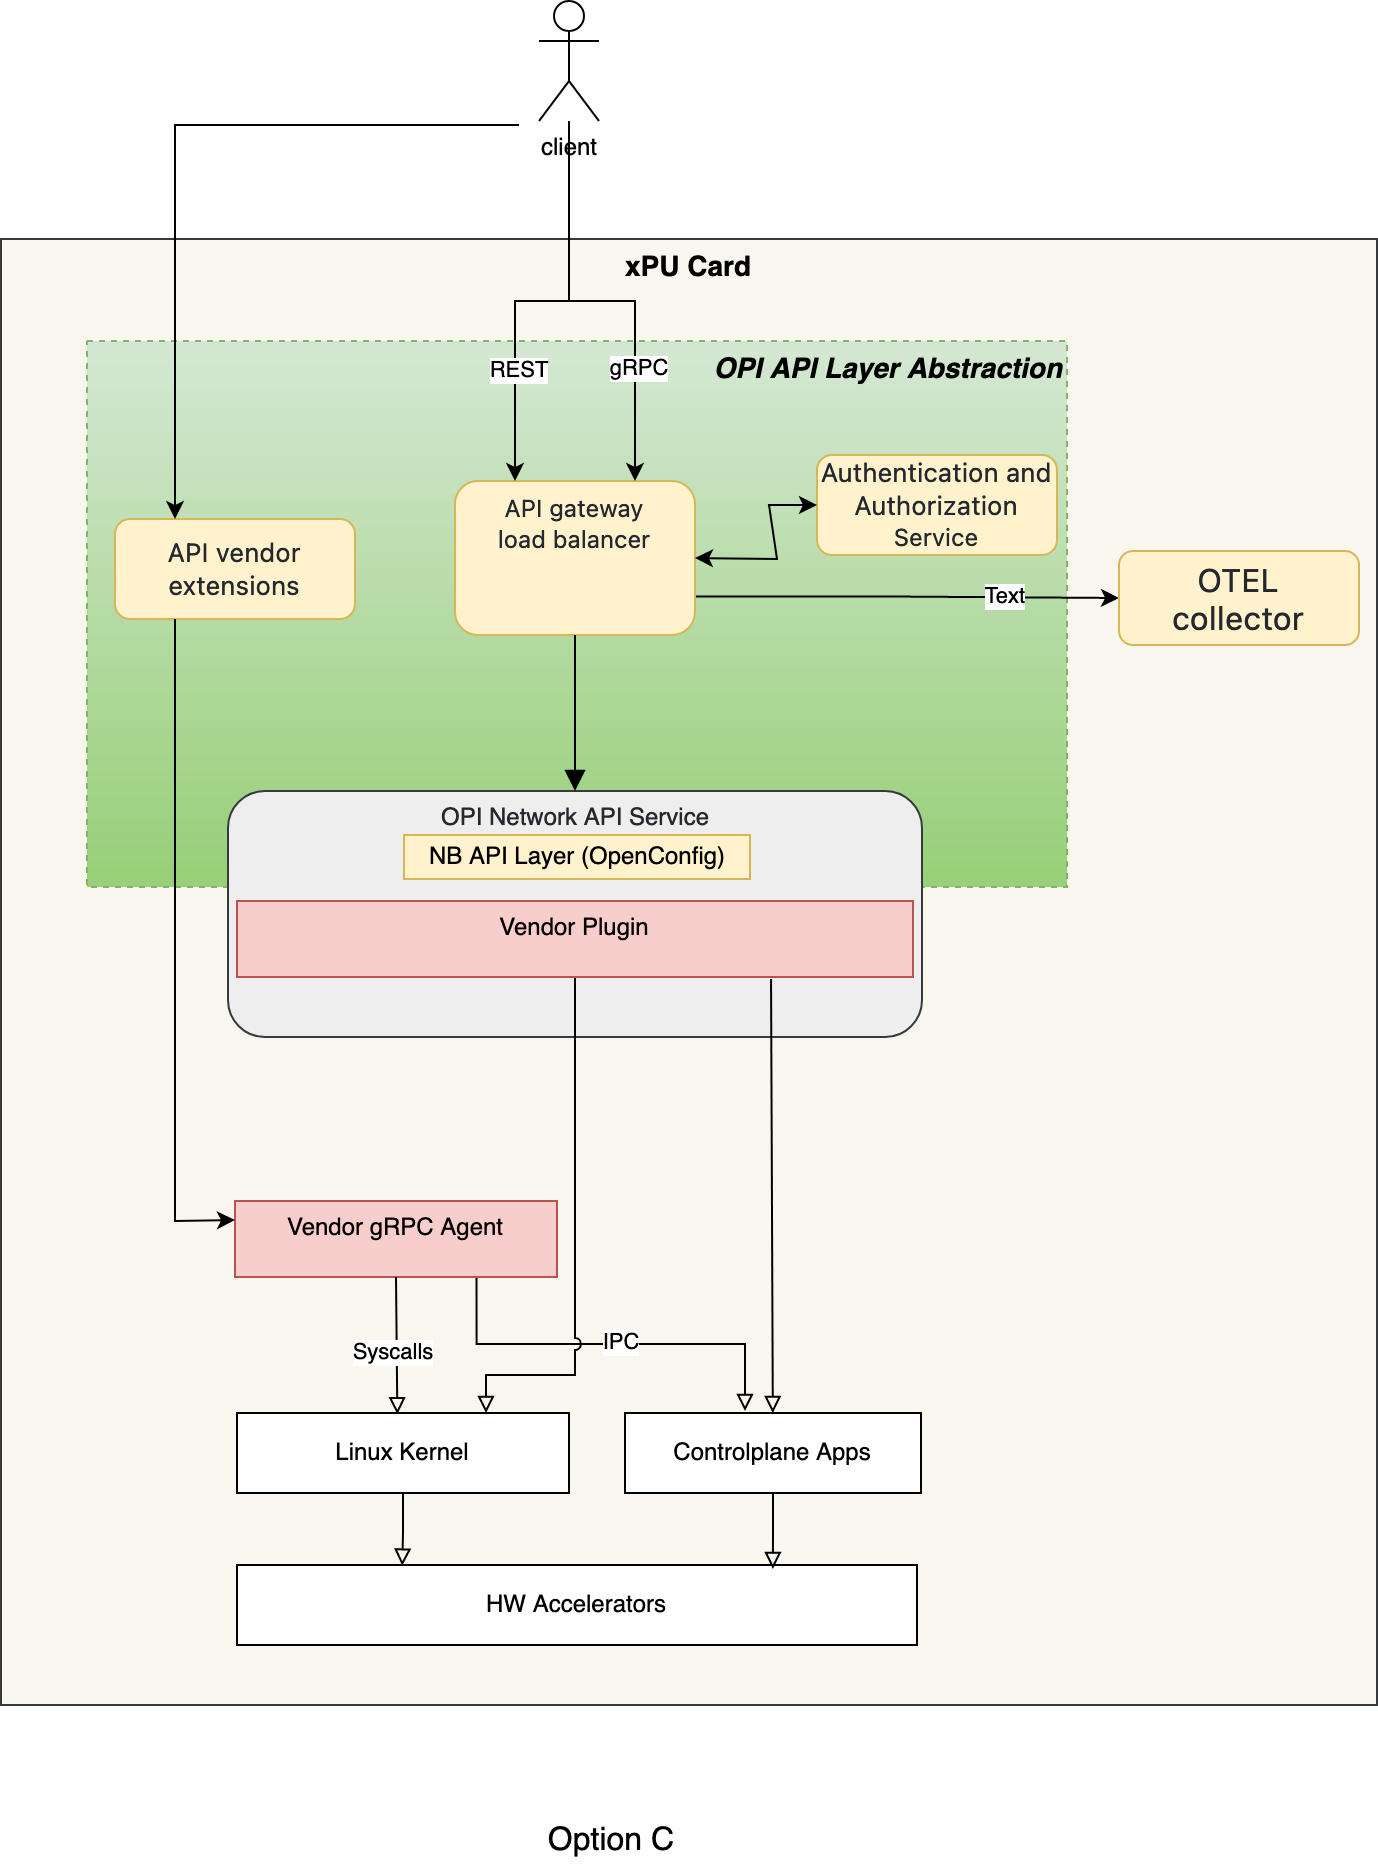

The diagram above was exported from draw.io. Its source (the exported page's mxGraphModel, read from the mxfile embedded in the PNG):
<mxGraphModel dx="1788" dy="1853" grid="0" gridSize="10" guides="1" tooltips="1" connect="1" arrows="1" fold="1" page="1" pageScale="1" pageWidth="827" pageHeight="1169" math="0" shadow="0">
  <root>
    <mxCell id="oKXGRnFkAFJVRn48K6kJ-0" />
    <mxCell id="oKXGRnFkAFJVRn48K6kJ-1" parent="oKXGRnFkAFJVRn48K6kJ-0" />
    <mxCell id="oKXGRnFkAFJVRn48K6kJ-2" value="xPU Card" style="rounded=0;whiteSpace=wrap;html=1;fillColor=#f9f7ed;strokeColor=#36393d;verticalAlign=top;fontStyle=1;fontSize=14;" parent="oKXGRnFkAFJVRn48K6kJ-1" vertex="1">
      <mxGeometry x="-757" y="-935" width="688" height="733" as="geometry" />
    </mxCell>
    <mxCell id="oKXGRnFkAFJVRn48K6kJ-3" value="OPI API Layer Abstraction" style="rounded=0;whiteSpace=wrap;html=1;labelBackgroundColor=none;fontFamily=Helvetica;fontSize=14;fillColor=#d5e8d4;strokeColor=#82b366;gradientColor=#97d077;dashed=1;fontStyle=3;verticalAlign=top;align=right;" parent="oKXGRnFkAFJVRn48K6kJ-1" vertex="1">
      <mxGeometry x="-714" y="-884" width="490" height="273" as="geometry" />
    </mxCell>
    <mxCell id="oKXGRnFkAFJVRn48K6kJ-4" value="" style="edgeStyle=orthogonalEdgeStyle;rounded=0;orthogonalLoop=1;jettySize=auto;html=1;entryX=0;entryY=0.5;entryDx=0;entryDy=0;exitX=1;exitY=0.75;exitDx=0;exitDy=0;" parent="oKXGRnFkAFJVRn48K6kJ-1" source="oKXGRnFkAFJVRn48K6kJ-6" target="oKXGRnFkAFJVRn48K6kJ-12" edge="1">
      <mxGeometry relative="1" as="geometry">
        <mxPoint x="-310" y="-754.5" as="targetPoint" />
      </mxGeometry>
    </mxCell>
    <mxCell id="oKXGRnFkAFJVRn48K6kJ-5" value="Text" style="edgeLabel;html=1;align=center;verticalAlign=middle;resizable=0;points=[];" parent="oKXGRnFkAFJVRn48K6kJ-4" vertex="1" connectable="0">
      <mxGeometry x="0.461" y="1" relative="1" as="geometry">
        <mxPoint as="offset" />
      </mxGeometry>
    </mxCell>
    <mxCell id="oKXGRnFkAFJVRn48K6kJ-6" value="&lt;span style=&quot;color: rgb(36, 41, 47); font-family: -apple-system, BlinkMacSystemFont, &amp;quot;Segoe UI&amp;quot;, Helvetica, Arial, sans-serif, &amp;quot;Apple Color Emoji&amp;quot;, &amp;quot;Segoe UI Emoji&amp;quot;; text-align: left;&quot;&gt;API gateway&lt;br&gt;load balancer&lt;br&gt;&lt;/span&gt;" style="rounded=1;whiteSpace=wrap;html=1;fontSize=12;glass=0;strokeWidth=1;shadow=0;fillColor=#fff2cc;strokeColor=#d6b656;labelBackgroundColor=none;verticalAlign=top;" parent="oKXGRnFkAFJVRn48K6kJ-1" vertex="1">
      <mxGeometry x="-530" y="-814" width="120" height="77" as="geometry" />
    </mxCell>
    <mxCell id="oKXGRnFkAFJVRn48K6kJ-9" value="&lt;span style=&quot;color: rgb(36, 41, 47);&quot;&gt;OPI Network API Service&lt;br&gt;&lt;/span&gt;" style="rounded=1;whiteSpace=wrap;html=1;fontSize=12;glass=0;strokeWidth=1;shadow=0;fillColor=#eeeeee;strokeColor=#36393d;labelBackgroundColor=none;verticalAlign=top;align=center;labelPosition=center;verticalLabelPosition=middle;" parent="oKXGRnFkAFJVRn48K6kJ-1" vertex="1">
      <mxGeometry x="-643.5" y="-659" width="347" height="123" as="geometry" />
    </mxCell>
    <mxCell id="oKXGRnFkAFJVRn48K6kJ-10" value="" style="rounded=0;html=1;jettySize=auto;orthogonalLoop=1;fontSize=11;endArrow=block;endFill=1;endSize=8;strokeWidth=1;shadow=0;labelBackgroundColor=none;edgeStyle=orthogonalEdgeStyle;" parent="oKXGRnFkAFJVRn48K6kJ-1" source="oKXGRnFkAFJVRn48K6kJ-6" target="oKXGRnFkAFJVRn48K6kJ-9" edge="1">
      <mxGeometry relative="1" as="geometry">
        <mxPoint x="-470" y="-713" as="sourcePoint" />
        <mxPoint x="-470" y="-544" as="targetPoint" />
      </mxGeometry>
    </mxCell>
    <mxCell id="oKXGRnFkAFJVRn48K6kJ-11" value="client" style="shape=umlActor;verticalLabelPosition=bottom;verticalAlign=top;html=1;outlineConnect=0;" parent="oKXGRnFkAFJVRn48K6kJ-1" vertex="1">
      <mxGeometry x="-488" y="-1054" width="30" height="60" as="geometry" />
    </mxCell>
    <mxCell id="oKXGRnFkAFJVRn48K6kJ-12" value="&lt;span style=&quot;color: rgb(36, 41, 47); font-family: -apple-system, BlinkMacSystemFont, &amp;quot;Segoe UI&amp;quot;, Helvetica, Arial, sans-serif, &amp;quot;Apple Color Emoji&amp;quot;, &amp;quot;Segoe UI Emoji&amp;quot;; font-size: 16px; text-align: left;&quot;&gt;OTEL&lt;br&gt;collector&lt;br&gt;&lt;/span&gt;" style="rounded=1;whiteSpace=wrap;html=1;fontSize=12;glass=0;strokeWidth=1;shadow=0;fillColor=#fff2cc;strokeColor=#d6b656;gradientColor=none;labelBackgroundColor=none;" parent="oKXGRnFkAFJVRn48K6kJ-1" vertex="1">
      <mxGeometry x="-198" y="-779" width="120" height="47" as="geometry" />
    </mxCell>
    <mxCell id="oKXGRnFkAFJVRn48K6kJ-13" value="&lt;span style=&quot;color: rgb(36, 41, 47); font-family: -apple-system, BlinkMacSystemFont, &amp;quot;Segoe UI&amp;quot;, Helvetica, Arial, sans-serif, &amp;quot;Apple Color Emoji&amp;quot;, &amp;quot;Segoe UI Emoji&amp;quot;; text-align: left;&quot;&gt;&lt;font style=&quot;font-size: 13px;&quot;&gt;Authentication and Authorization&lt;br&gt;&lt;/font&gt;Service&lt;br&gt;&lt;/span&gt;" style="rounded=1;whiteSpace=wrap;html=1;fontSize=12;glass=0;strokeWidth=1;shadow=0;fillColor=#fff2cc;strokeColor=#d6b656;labelBackgroundColor=none;" parent="oKXGRnFkAFJVRn48K6kJ-1" vertex="1">
      <mxGeometry x="-349" y="-827" width="120" height="50" as="geometry" />
    </mxCell>
    <mxCell id="oKXGRnFkAFJVRn48K6kJ-14" value="" style="edgeStyle=orthogonalEdgeStyle;rounded=0;orthogonalLoop=1;jettySize=auto;html=1;entryX=0.25;entryY=0;entryDx=0;entryDy=0;" parent="oKXGRnFkAFJVRn48K6kJ-1" source="oKXGRnFkAFJVRn48K6kJ-11" target="oKXGRnFkAFJVRn48K6kJ-6" edge="1">
      <mxGeometry relative="1" as="geometry">
        <mxPoint x="-380" y="-906" as="sourcePoint" />
        <mxPoint x="-268" y="-712.5" as="targetPoint" />
      </mxGeometry>
    </mxCell>
    <mxCell id="oKXGRnFkAFJVRn48K6kJ-15" value="REST" style="edgeLabel;html=1;align=center;verticalAlign=middle;resizable=0;points=[];" parent="oKXGRnFkAFJVRn48K6kJ-14" vertex="1" connectable="0">
      <mxGeometry x="0.461" y="1" relative="1" as="geometry">
        <mxPoint as="offset" />
      </mxGeometry>
    </mxCell>
    <mxCell id="oKXGRnFkAFJVRn48K6kJ-16" value="" style="edgeStyle=orthogonalEdgeStyle;rounded=0;orthogonalLoop=1;jettySize=auto;html=1;entryX=0.75;entryY=0;entryDx=0;entryDy=0;" parent="oKXGRnFkAFJVRn48K6kJ-1" source="oKXGRnFkAFJVRn48K6kJ-11" target="oKXGRnFkAFJVRn48K6kJ-6" edge="1">
      <mxGeometry relative="1" as="geometry">
        <mxPoint x="-460" y="-866" as="sourcePoint" />
        <mxPoint x="-490" y="-783" as="targetPoint" />
      </mxGeometry>
    </mxCell>
    <mxCell id="oKXGRnFkAFJVRn48K6kJ-17" value="gRPC" style="edgeLabel;html=1;align=center;verticalAlign=middle;resizable=0;" parent="oKXGRnFkAFJVRn48K6kJ-16" vertex="1" connectable="0">
      <mxGeometry x="0.461" y="1" relative="1" as="geometry">
        <mxPoint as="offset" />
      </mxGeometry>
    </mxCell>
    <mxCell id="oKXGRnFkAFJVRn48K6kJ-18" style="edgeStyle=orthogonalEdgeStyle;rounded=0;orthogonalLoop=1;jettySize=auto;html=1;endArrow=block;endFill=0;exitX=0.75;exitY=1;exitDx=0;exitDy=0;" parent="oKXGRnFkAFJVRn48K6kJ-1" source="oKXGRnFkAFJVRn48K6kJ-20" edge="1">
      <mxGeometry relative="1" as="geometry">
        <mxPoint x="-385" y="-349" as="targetPoint" />
      </mxGeometry>
    </mxCell>
    <mxCell id="oKXGRnFkAFJVRn48K6kJ-19" value="IPC" style="edgeLabel;html=1;align=center;verticalAlign=middle;resizable=0;points=[];" parent="oKXGRnFkAFJVRn48K6kJ-18" vertex="1" connectable="0">
      <mxGeometry x="0.042" y="1" relative="1" as="geometry">
        <mxPoint as="offset" />
      </mxGeometry>
    </mxCell>
    <mxCell id="oKXGRnFkAFJVRn48K6kJ-20" value="&lt;div&gt;Vendor gRPC Agent&lt;/div&gt;" style="rounded=0;whiteSpace=wrap;html=1;fillColor=#f8cecc;strokeColor=#b85450;verticalAlign=top;" parent="oKXGRnFkAFJVRn48K6kJ-1" vertex="1">
      <mxGeometry x="-640" y="-454" width="161" height="38" as="geometry" />
    </mxCell>
    <mxCell id="oKXGRnFkAFJVRn48K6kJ-21" value="" style="edgeStyle=orthogonalEdgeStyle;rounded=0;orthogonalLoop=1;jettySize=auto;html=1;endArrow=block;endFill=0;entryX=0.243;entryY=0.008;entryDx=0;entryDy=0;entryPerimeter=0;" parent="oKXGRnFkAFJVRn48K6kJ-1" source="oKXGRnFkAFJVRn48K6kJ-22" target="oKXGRnFkAFJVRn48K6kJ-23" edge="1">
      <mxGeometry relative="1" as="geometry" />
    </mxCell>
    <mxCell id="oKXGRnFkAFJVRn48K6kJ-22" value="Linux Kernel" style="rounded=0;whiteSpace=wrap;html=1;" parent="oKXGRnFkAFJVRn48K6kJ-1" vertex="1">
      <mxGeometry x="-639" y="-348" width="166" height="40" as="geometry" />
    </mxCell>
    <mxCell id="oKXGRnFkAFJVRn48K6kJ-23" value="HW Accelerators" style="rounded=0;whiteSpace=wrap;html=1;" parent="oKXGRnFkAFJVRn48K6kJ-1" vertex="1">
      <mxGeometry x="-639" y="-272" width="340" height="40" as="geometry" />
    </mxCell>
    <mxCell id="oKXGRnFkAFJVRn48K6kJ-24" value="" style="endArrow=classic;startArrow=classic;html=1;rounded=0;fontSize=13;exitX=1;exitY=0.5;exitDx=0;exitDy=0;entryX=0;entryY=0.5;entryDx=0;entryDy=0;" parent="oKXGRnFkAFJVRn48K6kJ-1" source="oKXGRnFkAFJVRn48K6kJ-6" target="oKXGRnFkAFJVRn48K6kJ-13" edge="1">
      <mxGeometry width="50" height="50" relative="1" as="geometry">
        <mxPoint x="-302" y="-585" as="sourcePoint" />
        <mxPoint x="-252" y="-635" as="targetPoint" />
        <Array as="points">
          <mxPoint x="-369" y="-775" />
          <mxPoint x="-373" y="-802" />
        </Array>
      </mxGeometry>
    </mxCell>
    <mxCell id="oKXGRnFkAFJVRn48K6kJ-25" value="" style="endArrow=block;html=1;rounded=0;fontSize=13;exitX=0.5;exitY=1;exitDx=0;exitDy=0;endFill=0;entryX=0.483;entryY=0.015;entryDx=0;entryDy=0;entryPerimeter=0;" parent="oKXGRnFkAFJVRn48K6kJ-1" source="oKXGRnFkAFJVRn48K6kJ-20" target="oKXGRnFkAFJVRn48K6kJ-22" edge="1">
      <mxGeometry width="50" height="50" relative="1" as="geometry">
        <mxPoint x="-302" y="-549" as="sourcePoint" />
        <mxPoint x="-555" y="-343" as="targetPoint" />
      </mxGeometry>
    </mxCell>
    <mxCell id="oKXGRnFkAFJVRn48K6kJ-26" value="Syscalls" style="edgeLabel;html=1;align=center;verticalAlign=middle;resizable=0;points=[];" parent="oKXGRnFkAFJVRn48K6kJ-25" vertex="1" connectable="0">
      <mxGeometry x="0.0846" y="-2" relative="1" as="geometry">
        <mxPoint as="offset" />
      </mxGeometry>
    </mxCell>
    <mxCell id="oKXGRnFkAFJVRn48K6kJ-27" value="NB API Layer (OpenConfig)" style="rounded=0;whiteSpace=wrap;html=1;labelBackgroundColor=none;fontSize=12;fillColor=#fff2cc;strokeColor=#d6b656;" parent="oKXGRnFkAFJVRn48K6kJ-1" vertex="1">
      <mxGeometry x="-555.5" y="-637" width="173" height="22" as="geometry" />
    </mxCell>
    <mxCell id="oKXGRnFkAFJVRn48K6kJ-28" value="&lt;span style=&quot;color: rgb(36, 41, 47); font-family: -apple-system, BlinkMacSystemFont, &amp;quot;Segoe UI&amp;quot;, Helvetica, Arial, sans-serif, &amp;quot;Apple Color Emoji&amp;quot;, &amp;quot;Segoe UI Emoji&amp;quot;; text-align: left;&quot;&gt;&lt;span style=&quot;font-size: 13px;&quot;&gt;API vendor extensions&lt;/span&gt;&lt;br&gt;&lt;/span&gt;" style="rounded=1;whiteSpace=wrap;html=1;fontSize=12;glass=0;strokeWidth=1;shadow=0;fillColor=#fff2cc;strokeColor=#d6b656;labelBackgroundColor=none;" parent="oKXGRnFkAFJVRn48K6kJ-1" vertex="1">
      <mxGeometry x="-700" y="-795" width="120" height="50" as="geometry" />
    </mxCell>
    <mxCell id="oKXGRnFkAFJVRn48K6kJ-29" value="" style="endArrow=classic;html=1;rounded=0;entryX=0.25;entryY=0;entryDx=0;entryDy=0;" parent="oKXGRnFkAFJVRn48K6kJ-1" target="oKXGRnFkAFJVRn48K6kJ-28" edge="1">
      <mxGeometry width="50" height="50" relative="1" as="geometry">
        <mxPoint x="-498" y="-992" as="sourcePoint" />
        <mxPoint x="-272" y="-641" as="targetPoint" />
        <Array as="points">
          <mxPoint x="-670" y="-992" />
        </Array>
      </mxGeometry>
    </mxCell>
    <mxCell id="oKXGRnFkAFJVRn48K6kJ-30" value="" style="endArrow=classic;html=1;rounded=0;entryX=0;entryY=0.25;entryDx=0;entryDy=0;exitX=0.25;exitY=1;exitDx=0;exitDy=0;" parent="oKXGRnFkAFJVRn48K6kJ-1" source="oKXGRnFkAFJVRn48K6kJ-28" target="oKXGRnFkAFJVRn48K6kJ-20" edge="1">
      <mxGeometry width="50" height="50" relative="1" as="geometry">
        <mxPoint x="-322" y="-591" as="sourcePoint" />
        <mxPoint x="-272" y="-641" as="targetPoint" />
        <Array as="points">
          <mxPoint x="-670" y="-444" />
        </Array>
      </mxGeometry>
    </mxCell>
    <mxCell id="oKXGRnFkAFJVRn48K6kJ-33" style="edgeStyle=orthogonalEdgeStyle;rounded=0;orthogonalLoop=1;jettySize=auto;html=1;endArrow=block;endFill=0;entryX=0.788;entryY=0.05;entryDx=0;entryDy=0;entryPerimeter=0;" parent="oKXGRnFkAFJVRn48K6kJ-1" source="oKXGRnFkAFJVRn48K6kJ-34" target="oKXGRnFkAFJVRn48K6kJ-23" edge="1">
      <mxGeometry relative="1" as="geometry">
        <mxPoint x="-371" y="-278" as="targetPoint" />
      </mxGeometry>
    </mxCell>
    <mxCell id="oKXGRnFkAFJVRn48K6kJ-34" value="Controlplane Apps" style="rounded=0;whiteSpace=wrap;html=1;" parent="oKXGRnFkAFJVRn48K6kJ-1" vertex="1">
      <mxGeometry x="-445" y="-348" width="148" height="40" as="geometry" />
    </mxCell>
    <mxCell id="W7Dm1sbYA5PfLYNKstgg-2" style="rounded=0;orthogonalLoop=1;jettySize=auto;html=1;endArrow=block;endFill=0;exitX=0.79;exitY=1.026;exitDx=0;exitDy=0;exitPerimeter=0;" parent="oKXGRnFkAFJVRn48K6kJ-1" source="W7Dm1sbYA5PfLYNKstgg-0" target="oKXGRnFkAFJVRn48K6kJ-34" edge="1">
      <mxGeometry relative="1" as="geometry" />
    </mxCell>
    <mxCell id="W7Dm1sbYA5PfLYNKstgg-3" style="edgeStyle=orthogonalEdgeStyle;rounded=0;orthogonalLoop=1;jettySize=auto;html=1;endArrow=block;endFill=0;entryX=0.75;entryY=0;entryDx=0;entryDy=0;jumpStyle=arc;" parent="oKXGRnFkAFJVRn48K6kJ-1" source="W7Dm1sbYA5PfLYNKstgg-0" target="oKXGRnFkAFJVRn48K6kJ-22" edge="1">
      <mxGeometry relative="1" as="geometry">
        <Array as="points">
          <mxPoint x="-470" y="-367" />
          <mxPoint x="-514" y="-367" />
        </Array>
      </mxGeometry>
    </mxCell>
    <mxCell id="W7Dm1sbYA5PfLYNKstgg-0" value="&lt;div&gt;Vendor Plugin&lt;/div&gt;" style="rounded=0;whiteSpace=wrap;html=1;fillColor=#f8cecc;strokeColor=#b85450;verticalAlign=top;" parent="oKXGRnFkAFJVRn48K6kJ-1" vertex="1">
      <mxGeometry x="-639" y="-604" width="338" height="38" as="geometry" />
    </mxCell>
    <mxCell id="vRfb8105Cq9kqjACSYXn-0" value="Option C" style="text;html=1;align=center;verticalAlign=middle;resizable=0;points=[];autosize=1;strokeColor=none;fillColor=none;fontSize=16;" parent="oKXGRnFkAFJVRn48K6kJ-1" vertex="1">
      <mxGeometry x="-493" y="-150" width="81" height="31" as="geometry" />
    </mxCell>
  </root>
</mxGraphModel>